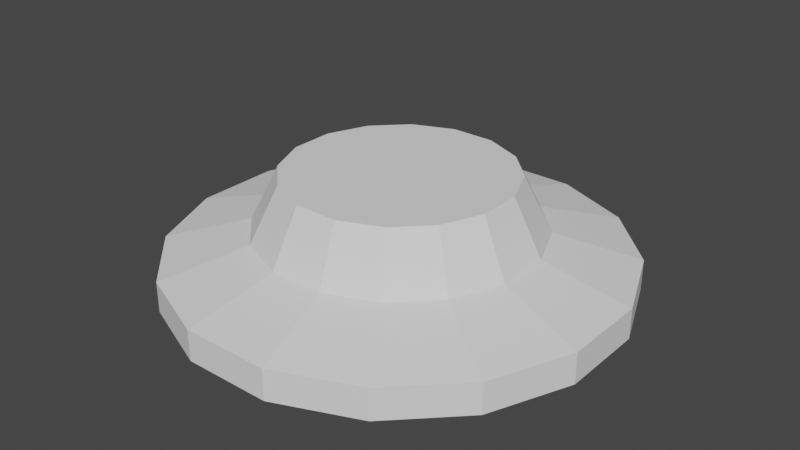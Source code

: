 # Source: big_adapter_to_tiny_lip_coll.blend  (saved by Blender 3.3.6; exported with 4.5.12 LTS)
import bpy
from mathutils import Matrix  # noqa: F401  (used for matrix-valued properties, if any)

bpy.ops.wm.read_factory_settings(use_empty=True)
scene = bpy.context.scene
scene.name = 'Scene'

# ---- collections
col_collection = bpy.data.collections.new('Collection'); scene.collection.children.link(col_collection)

# ---- world
world_world = bpy.data.worlds.new('World'); scene.world = world_world
world_world.use_nodes = True; world_world.node_tree.nodes.clear()
_N = world_world.node_tree.nodes; _L = world_world.node_tree.links
n0 = _N.new('ShaderNodeOutputWorld'); n0.name = 'World Output'; n0.location = (300, 300)
n1 = _N.new('ShaderNodeBackground'); n1.name = 'Background'; n1.location = (10, 300)
n1.inputs[0].default_value = (0.05088, 0.05088, 0.05088, 1.0)
_L.new(n1.outputs[0], n0.inputs[0])
n0.is_active_output = True
world_world.color = (0.05088, 0.05088, 0.05088)
world_world.use_sun_shadow = False
world_world.sun_shadow_jitter_overblur = 0.0

# ---- meshes
me_cylinder_001 = bpy.data.meshes.new('Cylinder.001')
me_cylinder_001.from_pydata([(-0.1243, 0.625, -0.1562), (-0.1243, 0.625, -0.06875), (0.1243, 0.625, -0.1562), (0.1243, 0.625, -0.06875), (0.354, 0.5298, -0.1562), (0.354, 0.5298, -0.06875), (0.5298, 0.354, -0.1562), (0.5298, 0.354, -0.06875), (0.625, 0.1243, -0.1562), (0.625, 0.1243, -0.06875), (0.625, -0.1243, -0.1562), (0.625, -0.1243, -0.06875), (0.5298, -0.354, -0.1562), (0.5298, -0.354, -0.06875), (0.354, -0.5298, -0.1562), (0.354, -0.5298, -0.06875), (0.1243, -0.625, -0.1562), (0.1243, -0.625, -0.06875), (-0.1243, -0.625, -0.1562), (-0.1243, -0.625, -0.06875), (-0.354, -0.5298, -0.1562), (-0.354, -0.5298, -0.06875), (-0.5298, -0.354, -0.1562), (-0.5298, -0.354, -0.06875), (-0.625, -0.1243, -0.1562), (-0.625, -0.1243, -0.06875), (-0.625, 0.1243, -0.1562), (-0.625, 0.1243, -0.06875), (-0.5298, 0.354, -0.1562), (-0.5298, 0.354, -0.06875), (-0.354, 0.5298, -0.1562), (-0.354, 0.5298, -0.06875), (0.07745, 0.3893, 0.0), (-0.07745, 0.3893, 0.0), (0.2205, 0.3301, 0.0), (0.3301, 0.2205, 0.0), (0.3893, 0.07744, 0.0), (0.3893, -0.07745, 0.0), (0.3301, -0.2205, 0.0), (0.2205, -0.3301, 0.0), (0.07744, -0.3893, 0.0), (-0.07745, -0.3893, 0.0), (-0.2205, -0.3301, 0.0), (-0.3301, -0.2205, 0.0), (-0.3893, -0.07745, 0.0), (-0.3893, 0.07745, 0.0), (-0.3301, 0.2205, 0.0), (-0.2205, 0.3301, 0.0)], [], [(0, 1, 3, 2), (2, 3, 5, 4), (4, 5, 7, 6), (6, 7, 9, 8), (8, 9, 11, 10), (10, 11, 13, 12), (12, 13, 15, 14), (14, 15, 17, 16), (16, 17, 19, 18), (18, 19, 21, 20), (20, 21, 23, 22), (22, 23, 25, 24), (24, 25, 27, 26), (26, 27, 29, 28), (21, 19, 41, 42), (28, 29, 31, 30), (30, 31, 1, 0), (0, 2, 4, 6, 8, 10, 12, 14, 16, 18, 20, 22, 24, 26, 28, 30), (32, 33, 47, 46, 45, 44, 43, 42, 41, 40, 39, 38, 37, 36, 35, 34), (31, 29, 46, 47), (7, 5, 34, 35), (17, 15, 39, 40), (3, 1, 33, 32), (27, 25, 44, 45), (13, 11, 37, 38), (23, 21, 42, 43), (1, 31, 47, 33), (9, 7, 35, 36), (19, 17, 40, 41), (29, 27, 45, 46), (5, 3, 32, 34), (15, 13, 38, 39), (25, 23, 43, 44), (11, 9, 36, 37)])
_uv = me_cylinder_001.uv_layers.new(name='UVMap')
_uv.uv.foreach_set('vector', [1.0, 0.5, 1.0, 1.0, 0.9375, 1.0, 0.9375, 0.5, 0.9375, 0.5, 0.9375, 1.0, 0.875, 1.0, 0.875, 0.5, 0.875, 0.5, 0.875, 1.0, 0.8125, 1.0, 0.8125, 0.5, 0.8125, 0.5, 0.8125, 1.0, 0.75, 1.0, 0.75, 0.5, 0.75, 0.5, 0.75, 1.0, 0.6875, 1.0, 0.6875, 0.5, 0.6875, 0.5, 0.6875, 1.0, 0.625, 1.0, 0.625, 0.5, 0.625, 0.5, 0.625, 1.0, 0.5625, 1.0, 0.5625, 0.5, 0.5625, 0.5, 0.5625, 1.0, 0.5, 1.0, 0.5, 0.5, 0.5, 0.5, 0.5, 1.0, 0.4375, 1.0, 0.4375, 0.5, 0.4375, 0.5, 0.4375, 1.0, 0.375, 1.0, 0.375, 0.5, 0.375, 0.5, 0.375, 1.0, 0.3125, 1.0, 0.3125, 0.5, 0.3125, 0.5, 0.3125, 1.0, 0.25, 1.0, 0.25, 0.5, 0.25, 0.5, 0.25, 1.0, 0.1875, 1.0, 0.1875, 0.5, 0.1875, 0.5, 0.1875, 1.0, 0.125, 1.0, 0.125, 0.5, 0.375, 1.0, 0.4375, 1.0, 0.4375, 1.0, 0.375, 1.0, 0.125, 0.5, 0.125, 1.0, 0.0625, 1.0, 0.0625, 0.5, 0.0625, 0.5, 0.0625, 1.0, 0.0, 1.0, 0.0, 0.5, 0.75, 0.49, 0.8418, 0.4717, 0.9197, 0.4197, 0.9717, 0.3418, 0.99, 0.25, 0.9717, 0.1582, 0.9197, 0.08029, 0.8418, 0.02827, 0.75, 0.01, 0.6582, 0.02827, 0.5803, 0.08029, 0.5283, 0.1582, 0.51, 0.25, 0.5283, 0.3418, 0.5803, 0.4197, 0.6582, 0.4717, 0.3418, 0.4717, 0.25, 0.49, 0.1582, 0.4717, 0.08029, 0.4197, 0.02827, 0.3418, 0.01, 0.25, 0.02827, 0.1582, 0.08029, 0.08029, 0.1582, 0.02827, 0.25, 0.01, 0.3418, 0.02827, 0.4197, 0.08029, 0.4717, 0.1582, 0.49, 0.25, 0.4717, 0.3418, 0.4197, 0.4197, 0.0625, 1.0, 0.125, 1.0, 0.125, 1.0, 0.0625, 1.0, 0.8125, 1.0, 0.875, 1.0, 0.875, 1.0, 0.8125, 1.0, 0.5, 1.0, 0.5625, 1.0, 0.5625, 1.0, 0.5, 1.0, 0.9375, 1.0, 1.0, 1.0, 1.0, 1.0, 0.9375, 1.0, 0.1875, 1.0, 0.25, 1.0, 0.25, 1.0, 0.1875, 1.0, 0.625, 1.0, 0.6875, 1.0, 0.6875, 1.0, 0.625, 1.0, 0.3125, 1.0, 0.375, 1.0, 0.375, 1.0, 0.3125, 1.0, 0.0, 1.0, 0.0625, 1.0, 0.0625, 1.0, 0.0, 1.0, 0.75, 1.0, 0.8125, 1.0, 0.8125, 1.0, 0.75, 1.0, 0.4375, 1.0, 0.5, 1.0, 0.5, 1.0, 0.4375, 1.0, 0.125, 1.0, 0.1875, 1.0, 0.1875, 1.0, 0.125, 1.0, 0.875, 1.0, 0.9375, 1.0, 0.9375, 1.0, 0.875, 1.0, 0.5625, 1.0, 0.625, 1.0, 0.625, 1.0, 0.5625, 1.0, 0.25, 1.0, 0.3125, 1.0, 0.3125, 1.0, 0.25, 1.0, 0.6875, 1.0, 0.75, 1.0, 0.75, 1.0, 0.6875, 1.0])
me_cylinder_001.update()
me_cylinder_002 = bpy.data.meshes.new('Cylinder.002')
me_cylinder_002.from_pydata([(0.07745, 0.3893, 0.0), (-0.07745, 0.3893, 0.0), (0.2205, 0.3301, 0.0), (0.3301, 0.2205, 0.0), (0.3893, 0.07744, 0.0), (0.3893, -0.07745, 0.0), (0.3301, -0.2205, 0.0), (0.2205, -0.3301, 0.0), (0.07744, -0.3893, 0.0), (-0.07745, -0.3893, 0.0), (-0.2205, -0.3301, 0.0), (-0.3301, -0.2205, 0.0), (-0.3893, -0.07745, 0.0), (-0.3893, 0.07745, 0.0), (-0.3301, 0.2205, 0.0), (-0.2205, 0.3301, 0.0), (0.06209, 0.3121, 0.1562), (-0.06209, 0.3121, 0.1562), (0.1768, 0.2646, 0.1562), (0.2646, 0.1768, 0.1562), (0.3121, 0.06209, 0.1562), (0.3121, -0.06209, 0.1562), (0.2646, -0.1768, 0.1562), (0.1768, -0.2646, 0.1562), (0.06209, -0.3121, 0.1562), (-0.06209, -0.3121, 0.1562), (-0.1768, -0.2646, 0.1562), (-0.2646, -0.1768, 0.1562), (-0.3121, -0.06209, 0.1562), (-0.3121, 0.06209, 0.1562), (-0.2646, 0.1768, 0.1562), (-0.1768, 0.2646, 0.1562)], [], [(0, 2, 3, 4, 5, 6, 7, 8, 9, 10, 11, 12, 13, 14, 15, 1), (16, 17, 31, 30, 29, 28, 27, 26, 25, 24, 23, 22, 21, 20, 19, 18), (10, 9, 25, 26), (3, 2, 18, 19), (11, 10, 26, 27), (4, 3, 19, 20), (12, 11, 27, 28), (5, 4, 20, 21), (13, 12, 28, 29), (6, 5, 21, 22), (14, 13, 29, 30), (7, 6, 22, 23), (15, 14, 30, 31), (8, 7, 23, 24), (0, 1, 17, 16), (1, 15, 31, 17), (9, 8, 24, 25), (2, 0, 16, 18)])
_uv = me_cylinder_002.uv_layers.new(name='UVMap')
_uv.uv.foreach_set('vector', [0.3418, 0.4717, 0.4197, 0.4197, 0.4717, 0.3418, 0.49, 0.25, 0.4717, 0.1582, 0.4197, 0.08029, 0.3418, 0.02827, 0.25, 0.01, 0.1582, 0.02827, 0.08029, 0.08029, 0.02827, 0.1582, 0.01, 0.25, 0.02827, 0.3418, 0.08029, 0.4197, 0.1582, 0.4717, 0.25, 0.49, 0.3418, 0.4717, 0.25, 0.49, 0.1582, 0.4717, 0.08029, 0.4197, 0.02827, 0.3418, 0.01, 0.25, 0.02827, 0.1582, 0.08029, 0.08029, 0.1582, 0.02827, 0.25, 0.01, 0.3418, 0.02827, 0.4197, 0.08029, 0.4717, 0.1582, 0.49, 0.25, 0.4717, 0.3418, 0.4197, 0.4197, 0.08029, 0.08029, 0.1582, 0.02827, 0.1582, 0.02827, 0.08029, 0.08029, 0.4717, 0.3418, 0.4197, 0.4197, 0.4197, 0.4197, 0.4717, 0.3418, 0.02827, 0.1582, 0.08029, 0.08029, 0.08029, 0.08029, 0.02827, 0.1582, 0.49, 0.25, 0.4717, 0.3418, 0.4717, 0.3418, 0.49, 0.25, 0.01, 0.25, 0.02827, 0.1582, 0.02827, 0.1582, 0.01, 0.25, 0.4717, 0.1582, 0.49, 0.25, 0.49, 0.25, 0.4717, 0.1582, 0.02827, 0.3418, 0.01, 0.25, 0.01, 0.25, 0.02827, 0.3418, 0.4197, 0.08029, 0.4717, 0.1582, 0.4717, 0.1582, 0.4197, 0.08029, 0.08029, 0.4197, 0.02827, 0.3418, 0.02827, 0.3418, 0.08029, 0.4197, 0.3418, 0.02827, 0.4197, 0.08029, 0.4197, 0.08029, 0.3418, 0.02827, 0.1582, 0.4717, 0.08029, 0.4197, 0.08029, 0.4197, 0.1582, 0.4717, 0.25, 0.01, 0.3418, 0.02827, 0.3418, 0.02827, 0.25, 0.01, 0.3418, 0.4717, 0.25, 0.49, 0.25, 0.49, 0.3418, 0.4717, 0.25, 0.49, 0.1582, 0.4717, 0.1582, 0.4717, 0.25, 0.49, 0.1582, 0.02827, 0.25, 0.01, 0.25, 0.01, 0.1582, 0.02827, 0.4197, 0.4197, 0.3418, 0.4717, 0.3418, 0.4717, 0.4197, 0.4197])
me_cylinder_002.update()

# ---- objects
ob_collider1 = bpy.data.objects.new('collider1', me_cylinder_001)
ob_collider2 = bpy.data.objects.new('collider2', me_cylinder_002)

# ---- transforms, parenting, visibility, modifiers, constraints
ob_collider1.location = (0.0, 0.0, 0.0)
ob_collider2.location = (0.0, 0.0, 0.0)

# ---- collection membership
col_collection.objects.link(ob_collider1)
col_collection.objects.link(ob_collider2)

# ---- scene / render settings (as saved in the file)
scene.frame_start = 1; scene.frame_end = 250; scene.frame_set(1)
scene.render.engine = 'BLENDER_EEVEE_NEXT'
scene.cycles.sampling_pattern = 'TABULATED_SOBOL'
scene.cycles.use_light_tree = False
scene.view_settings.view_transform = 'Filmic'
bpy.context.view_layer.update()

# ---- added for rendering (the .blend has no active camera and no usable light): camera, sun
cam_auto = bpy.data.cameras.new('AutoCamera')
cam_auto.lens = 50.0
cam_auto.sensor_width = 36.0
cam_auto.clip_end = 1000.0
ob_auto_camera = bpy.data.objects.new('AutoCamera', cam_auto)
scene.collection.objects.link(ob_auto_camera)
ob_auto_camera.location = (1.66094, -1.99313, 1.32875)
ob_auto_camera.rotation_euler = (1.09748, -7.21219e-08, 0.694738)
scene.camera = ob_auto_camera
light_auto_sun = bpy.data.lights.new('AutoSun', 'SUN')
light_auto_sun.energy = 3.0
light_auto_sun.angle = 0.0523599
ob_auto_sun = bpy.data.objects.new('AutoSun', light_auto_sun)
scene.collection.objects.link(ob_auto_sun)
ob_auto_sun.rotation_euler = (0.872665, 0.174533, 0.523599)
bpy.context.view_layer.update()
